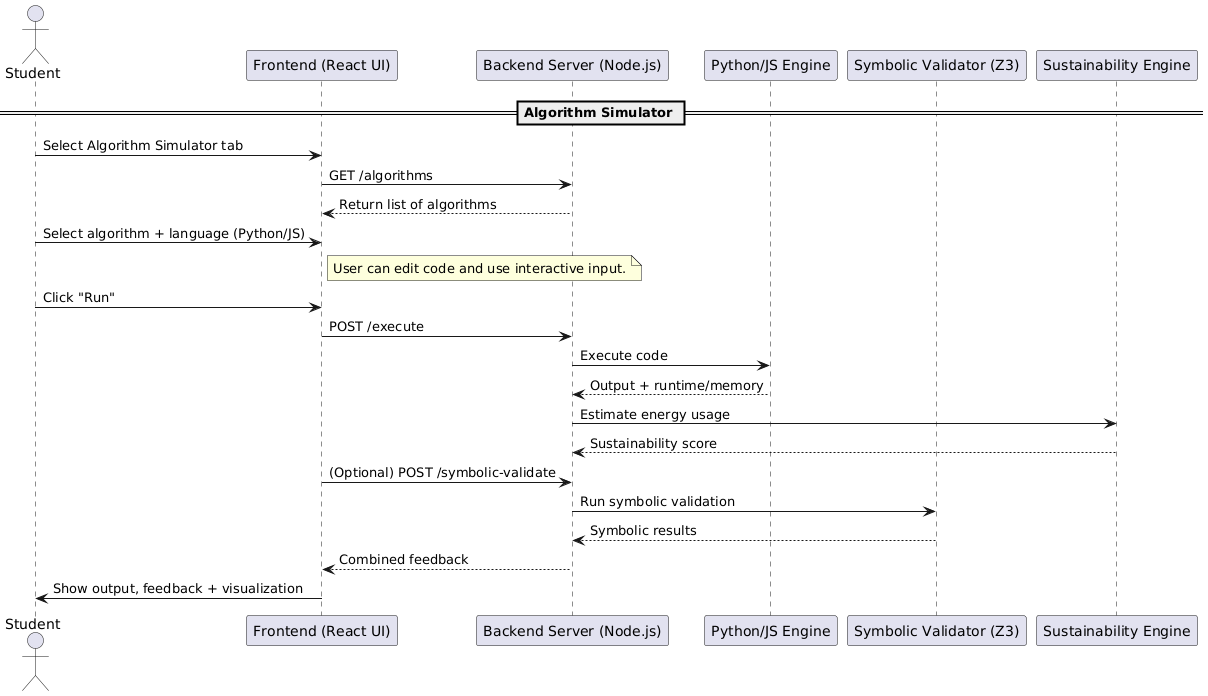

The diagram above was rendered by PlantUML. Its source (embedded in the PNG):
@startuml
actor Student
participant "Frontend (React UI)" as UI
participant "Backend Server (Node.js)" as Backend
participant "Python/JS Engine" as Executor
participant "Symbolic Validator (Z3)" as Z3
participant "Sustainability Engine" as Sustainer

== Algorithm Simulator ==
Student -> UI : Select Algorithm Simulator tab
UI -> Backend : GET /algorithms
Backend --> UI : Return list of algorithms

Student -> UI : Select algorithm + language (Python/JS)
note right of UI
User can edit code and use interactive input.
end note

Student -> UI : Click "Run"
UI -> Backend : POST /execute
Backend -> Executor : Execute code
Executor --> Backend : Output + runtime/memory

Backend -> Sustainer : Estimate energy usage
Sustainer --> Backend : Sustainability score

UI -> Backend : (Optional) POST /symbolic-validate
Backend -> Z3 : Run symbolic validation
Z3 --> Backend : Symbolic results

Backend --> UI : Combined feedback
UI -> Student : Show output, feedback + visualization
@enduml